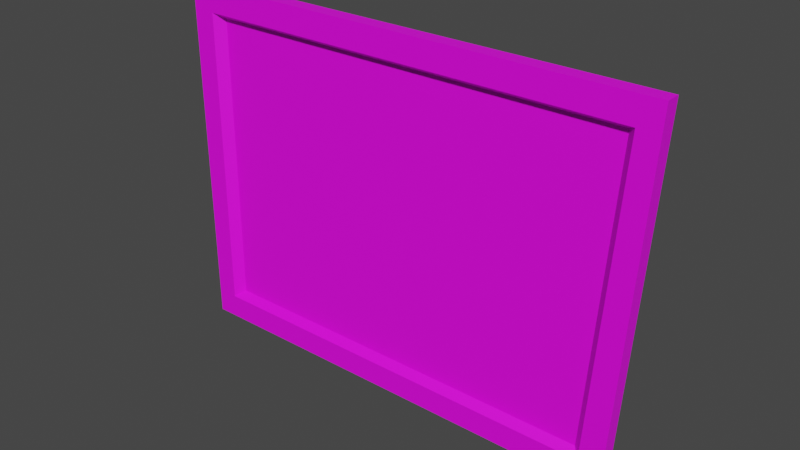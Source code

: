 # Source: Museum_Painting2.blend  (saved by Blender 2.93.21; exported with 4.5.12 LTS)
import bpy
from mathutils import Matrix  # noqa: F401  (used for matrix-valued properties, if any)

bpy.ops.wm.read_factory_settings(use_empty=True)
scene = bpy.context.scene
scene.name = 'Scene'

# ---- collections
col_collection = bpy.data.collections.new('Collection'); scene.collection.children.link(col_collection)

# ---- images (referenced by path relative to the original .blend; pixels are not part of the script)
import os
ASSET_DIR = os.environ.get("B2B_ASSET_DIR", "")  # directory of the original .blend (textures are referenced by path, not embedded)
HERE = os.path.dirname(os.path.abspath(__file__))  # packed textures are extracted next to this script under _unpacked/

def load_image(name, relpath, width, height, colorspace="sRGB"):
    """Load a texture the original file referenced (path relative to the .blend, or extracted next to this script)."""
    p = next((c for c in (os.path.join(HERE, relpath), os.path.join(ASSET_DIR, relpath)) if relpath and os.path.exists(c)), "")
    if p:
        img = bpy.data.images.load(p, check_existing=True)
        img.name = name
    else:  # same state as the original file: an image datablock whose file is absent (Cycles renders it pink)
        img = bpy.data.images.new(name, width, height)
        img.source = "FILE"
        img.filepath = "//" + (relpath or name)
    img.colorspace_settings.name = colorspace
    return img
img_museum_pictures_psd = load_image('Museum_Pictures.psd', 'Museum_Pictures.psd', 1024, 1024, 'sRGB')

# ---- materials (node trees are filled in below, after node groups)
mat_material_001 = bpy.data.materials.new('Material.001')
mat_material_001.use_transparent_shadow = False

# ---- material node trees
mat_material_001.use_nodes = True; mat_material_001.node_tree.nodes.clear()
_N = mat_material_001.node_tree.nodes; _L = mat_material_001.node_tree.links
n0 = _N.new('ShaderNodeBsdfPrincipled'); n0.name = 'Principled BSDF'; n0.location = (10, 300)
n0.distribution = 'GGX'
n0.subsurface_method = 'BURLEY'
n0.inputs[3].default_value = 1.45
n0.inputs[27].default_value = (0.0, 0.0, 0.0, 1.0)
n0.inputs[28].default_value = 1.0
n1 = _N.new('ShaderNodeOutputMaterial'); n1.name = 'Material Output'; n1.location = (300, 300)
n2 = _N.new('ShaderNodeTexImage'); n2.name = 'Image Texture'; n2.location = (-280, 280)
n2.image = img_museum_pictures_psd
_L.new(n0.outputs[0], n1.inputs[0])
_L.new(n2.outputs[0], n0.inputs[0])
n1.is_active_output = True

# ---- world
world_world = bpy.data.worlds.new('World'); scene.world = world_world
world_world.use_nodes = True; world_world.node_tree.nodes.clear()
_N = world_world.node_tree.nodes; _L = world_world.node_tree.links
n0 = _N.new('ShaderNodeOutputWorld'); n0.name = 'World Output'; n0.location = (300, 300)
n1 = _N.new('ShaderNodeBackground'); n1.name = 'Background'; n1.location = (10, 300)
n1.inputs[0].default_value = (0.05088, 0.05088, 0.05088, 1.0)
_L.new(n1.outputs[0], n0.inputs[0])
n0.is_active_output = True
world_world.color = (0.05088, 0.05088, 0.05088)
world_world.use_sun_shadow = False
world_world.sun_shadow_jitter_overblur = 0.0

# ---- meshes
me_plane = bpy.data.meshes.new('Plane')
me_plane.from_pydata([(-1.01, 0.002203, 2.018), (-1.0, -1.192e-07, 0.0), (1.758, 0.002203, 2.018), (1.63, 0.0, 1.788e-07), (1.578, -0.02973, 1.838), (-0.8301, -0.02973, 1.838), (-0.8291, -0.03034, 0.1709), (1.459, -0.03034, 0.1709), (1.629, -0.08156, 1.872), (-0.8785, -0.08156, 1.872), (-0.8774, -0.0801, 0.1366), (1.505, -0.0801, 0.1366), (1.758, -0.08153, 2.018), (-1.01, -0.08153, 2.018), (-1.0, -0.08013, 1.024e-09), (1.63, -0.08013, 1.798e-07)], [], [(5, 6, 7, 4), (5, 4, 8, 9), (7, 6, 10, 11), (2, 0, 13, 12), (1, 3, 15, 14), (9, 8, 12, 13), (10, 9, 13, 14), (11, 10, 14, 15), (8, 11, 15, 12), (3, 2, 12, 15), (0, 1, 14, 13), (4, 7, 11, 8), (6, 5, 9, 10)])
_uv = me_plane.uv_layers.new(name='UVMap')
_uv.uv.foreach_set('vector', [0.7121, 0.8054, 0.7148, 0.6222, 0.9964, 0.6234, 0.9986, 0.8066, 0.1383, 0.2687, 0.1383, 0.2713, 0.1383, 0.2713, 0.1383, 0.2687, 0.141, 0.2713, 0.141, 0.2687, 0.141, 0.2687, 0.141, 0.2713, 0.1097, 0.2806, 0.1097, 0.2806, 0.1097, 0.2806, 0.1097, 0.2806, 0.1097, 0.2806, 0.1097, 0.2806, 0.1097, 0.2806, 0.1097, 0.2806, 0.11, 0.2809, 0.11, 0.2835, 0.1097, 0.2838, 0.1097, 0.2806, 0.1127, 0.2809, 0.11, 0.2809, 0.1097, 0.2806, 0.1129, 0.2806, 0.1127, 0.2835, 0.1127, 0.2809, 0.1129, 0.2806, 0.1129, 0.2838, 0.11, 0.2835, 0.1127, 0.2835, 0.1129, 0.2838, 0.1097, 0.2838, 0.1097, 0.2806, 0.1097, 0.2806, 0.1097, 0.2806, 0.1097, 0.2806, 0.1097, 0.2806, 0.1097, 0.2806, 0.1097, 0.2806, 0.1097, 0.2806, 0.1383, 0.2713, 0.141, 0.2713, 0.141, 0.2713, 0.1383, 0.2713, 0.141, 0.2687, 0.1383, 0.2687, 0.1383, 0.2687, 0.141, 0.2687])
me_plane.materials.append(mat_material_001)
me_plane.use_remesh_fix_poles = True
me_plane.use_remesh_preserve_attributes = False
me_plane.update()

# ---- objects
ob_plane = bpy.data.objects.new('Plane', me_plane)

# ---- transforms, parenting, visibility, modifiers, constraints
ob_plane.location = (0.0, 0.0, 0.0)

# ---- collection membership
col_collection.objects.link(ob_plane)

# ---- scene / render settings (as saved in the file)
scene.frame_start = 1; scene.frame_end = 250; scene.frame_set(1)
scene.render.engine = 'BLENDER_EEVEE_NEXT'
scene.cycles.use_denoising = False
scene.cycles.samples = 128
scene.cycles.sampling_pattern = 'TABULATED_SOBOL'
scene.cycles.use_adaptive_sampling = False
scene.cycles.use_light_tree = False
scene.view_settings.view_transform = 'Filmic'
bpy.context.view_layer.update()

# ---- added for rendering (the .blend has no active camera and no usable light): camera, sun
cam_auto = bpy.data.cameras.new('AutoCamera')
cam_auto.lens = 50.0
cam_auto.sensor_width = 36.0
cam_auto.clip_end = 1000.0
ob_auto_camera = bpy.data.objects.new('AutoCamera', cam_auto)
scene.collection.objects.link(ob_auto_camera)
ob_auto_camera.location = (3.54435, -3.84399, 3.54501)
ob_auto_camera.rotation_euler = (1.09748, -7.21219e-08, 0.694738)
scene.camera = ob_auto_camera
light_auto_sun = bpy.data.lights.new('AutoSun', 'SUN')
light_auto_sun.energy = 3.0
light_auto_sun.angle = 0.0523599
ob_auto_sun = bpy.data.objects.new('AutoSun', light_auto_sun)
scene.collection.objects.link(ob_auto_sun)
ob_auto_sun.rotation_euler = (0.872665, 0.174533, 0.523599)
bpy.context.view_layer.update()
